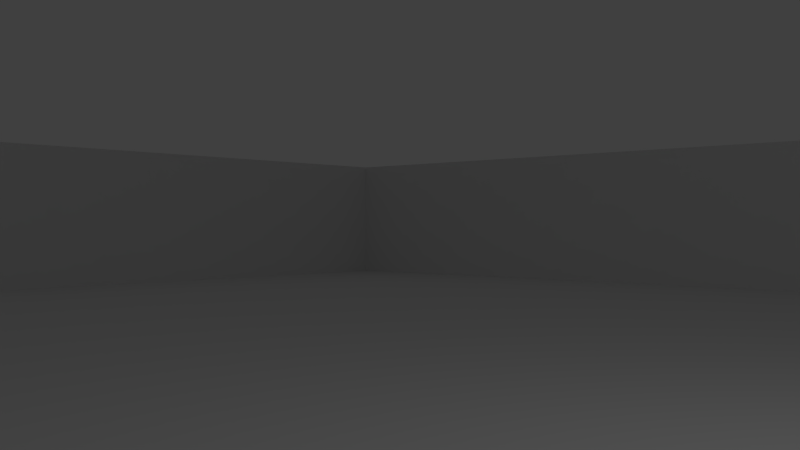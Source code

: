 # Source: example_level.blend  (saved by Blender 2.64.0; exported with 4.5.12 LTS)
import bpy
from mathutils import Matrix  # noqa: F401  (used for matrix-valued properties, if any)

bpy.ops.wm.read_factory_settings(use_empty=True)
scene = bpy.context.scene
scene.name = 'Scene'

# ---- collections
col_collection_1 = bpy.data.collections.new('Collection 1'); scene.collection.children.link(col_collection_1)

# ---- materials (node trees are filled in below, after node groups)
mat_material_001 = bpy.data.materials.new('Material.001')
mat_material_001.alpha_threshold = 0.0
mat_material_001.use_transparent_shadow = False
mat_material_001.specular_color = (0.02038, 0.02038, 0.02038)
mat_material_001.roughness = 0.5
mat_material_001.line_color = (0.0, 0.0, 0.0, 1.0)

# ---- material node trees

# ---- world
world_world = bpy.data.worlds.new('World'); scene.world = world_world
world_world.color = (0.05088, 0.05088, 0.05088)
world_world.use_sun_shadow = False
world_world.sun_shadow_jitter_overblur = 0.0
world_world.cycles.sampling_method = 'MANUAL'
world_world.cycles.sample_map_resolution = 256

# ---- cameras
cam_camera = bpy.data.cameras.new('Camera')
cam_camera.clip_end = 100.0
cam_camera.lens = 35.0
cam_camera.sensor_width = 32.0
cam_camera.sensor_height = 18.0
cam_camera.ortho_scale = 7.314
cam_camera.dof.focus_distance = 0.0
cam_camera.dof.aperture_fstop = 128.0

# ---- lights
light_lamp = bpy.data.lights.new('Lamp', 'POINT')
light_lamp.transmission_factor = 0.0
light_lamp.cutoff_distance = 30.0
light_lamp.energy = 100.0
light_lamp.shadow_buffer_clip_start = 1.001
light_lamp.shadow_soft_size = 1.0
light_lamp.shadow_maximum_resolution = 0.006
light_lamp.use_absolute_resolution = True
light_lamp.cycles.use_multiple_importance_sampling = False

# ---- meshes
me_grid = bpy.data.meshes.new('Grid')
me_grid.from_pydata([(-20.0, 20.0, 0.0), (-17.33, 20.0, 0.0), (-14.67, 20.0, 0.0), (-12.0, 20.0, 0.0), (-9.333, 20.0, 0.0), (-6.667, 20.0, 0.0), (-4.0, 20.0, 0.0), (-1.333, 20.0, 0.0), (1.333, 20.0, 0.0), (4.0, 20.0, 0.0), (6.667, 20.0, 0.0), (9.333, 20.0, 0.0), (12.0, 20.0, 0.0), (14.67, 20.0, 0.0), (17.33, 20.0, 0.0), (20.0, 20.0, 0.0), (-20.0, 17.33, 0.0), (-17.33, 17.33, 0.0), (-14.67, 17.33, 0.0), (-12.0, 17.33, 0.0), (-9.333, 17.33, 0.0), (-6.667, 17.33, 0.0), (-4.0, 17.33, 0.0), (-1.333, 17.33, 0.0), (1.333, 17.33, 0.0), (4.0, 17.33, 0.0), (6.667, 17.33, 0.0), (9.333, 17.33, 0.0), (12.0, 17.33, 0.0), (14.67, 17.33, 0.0), (17.33, 17.33, 0.0), (20.0, 17.33, 0.0), (-20.0, 14.67, 0.0), (-17.33, 14.67, 0.0), (-14.67, 14.67, 0.0), (-12.0, 14.67, 0.0), (-9.333, 14.67, 0.0), (-6.667, 14.67, 0.0), (-4.0, 14.67, 0.0), (-1.333, 14.67, 0.0), (1.333, 14.67, 0.0), (4.0, 14.67, 0.0), (6.667, 14.67, 0.0), (9.333, 14.67, 0.0), (12.0, 14.67, 0.0), (14.67, 14.67, 0.0), (17.33, 14.67, 0.0), (20.0, 14.67, 0.0), (-20.0, 12.0, 0.0), (-17.33, 12.0, 0.0), (-14.67, 12.0, 0.0), (-12.0, 12.0, 0.0), (-9.333, 12.0, 0.0), (-6.667, 12.0, 0.0), (-4.0, 12.0, 0.0), (-1.333, 12.0, 0.0), (1.333, 12.0, 0.0), (4.0, 12.0, 0.0), (6.667, 12.0, 0.0), (9.333, 12.0, 0.0), (12.0, 12.0, 0.0), (14.67, 12.0, 0.0), (17.33, 12.0, 0.0), (20.0, 12.0, 0.0), (-20.0, 9.333, 0.0), (-17.33, 9.333, 0.0), (-14.67, 9.333, 0.0), (-12.0, 9.333, 0.0), (-9.333, 9.333, 0.0), (-6.667, 9.333, 0.0), (-4.0, 9.333, 0.0), (-1.333, 9.333, 0.0), (1.333, 9.333, 0.0), (4.0, 9.333, 0.0), (6.667, 9.333, 0.0), (9.333, 9.333, 0.0), (12.0, 9.333, 0.0), (14.67, 9.333, 0.0), (17.33, 9.333, 0.0), (20.0, 9.333, 0.0), (-20.0, 6.667, 0.0), (-17.33, 6.667, 0.0), (-14.67, 6.667, 0.0), (-12.0, 6.667, 0.0), (-9.333, 6.667, 0.0), (-6.667, 6.667, 0.0), (-4.0, 6.667, 0.0), (-1.333, 6.667, 0.0), (1.333, 6.667, 0.0), (4.0, 6.667, 0.0), (6.667, 6.667, 0.0), (9.333, 6.667, 0.0), (12.0, 6.667, 0.0), (14.67, 6.667, 0.0), (17.33, 6.667, 0.0), (20.0, 6.667, 0.0), (-20.0, 4.0, 0.0), (-17.33, 4.0, 0.0), (-14.67, 4.0, 0.0), (-12.0, 4.0, 0.0), (-9.333, 4.0, 0.0), (-6.667, 4.0, 0.0), (-4.0, 4.0, 0.0), (-1.333, 4.0, 0.0), (1.333, 4.0, 0.0), (4.0, 4.0, 0.0), (6.667, 4.0, 0.0), (9.333, 4.0, 0.0), (12.0, 4.0, 0.0), (14.67, 4.0, 0.0), (17.33, 4.0, 0.0), (20.0, 4.0, 0.0), (-20.0, 1.333, 0.0), (-17.33, 1.333, 0.0), (-14.67, 1.333, 0.0), (-12.0, 1.333, 0.0), (-9.333, 1.333, 0.0), (-6.667, 1.333, 0.0), (-4.0, 1.333, 0.0), (-1.333, 1.333, 0.0), (1.333, 1.333, 0.0), (4.0, 1.333, 0.0), (6.667, 1.333, 0.0), (9.333, 1.333, 0.0), (12.0, 1.333, 0.0), (14.67, 1.333, 0.0), (17.33, 1.333, 0.0), (20.0, 1.333, 0.0), (-20.0, -1.333, 0.0), (-17.33, -1.333, 0.0), (-14.67, -1.333, 0.0), (-12.0, -1.333, 0.0), (-9.333, -1.333, 0.0), (-6.667, -1.333, 0.0), (-4.0, -1.333, 0.0), (-1.333, -1.333, 0.0), (1.333, -1.333, 0.0), (4.0, -1.333, 0.0), (6.667, -1.333, 0.0), (9.333, -1.333, 0.0), (12.0, -1.333, 0.0), (14.67, -1.333, 0.0), (17.33, -1.333, 0.0), (20.0, -1.333, 0.0), (-20.0, -4.0, 0.0), (-17.33, -4.0, 0.0), (-14.67, -4.0, 0.0), (-12.0, -4.0, 0.0), (-9.333, -4.0, 0.0), (-6.667, -4.0, 0.0), (-4.0, -4.0, 0.0), (-1.333, -4.0, 0.0), (1.333, -4.0, 0.0), (4.0, -4.0, 0.0), (6.667, -4.0, 0.0), (9.333, -4.0, 0.0), (12.0, -4.0, 0.0), (14.67, -4.0, 0.0), (17.33, -4.0, 0.0), (20.0, -4.0, 0.0), (-20.0, -6.667, 0.0), (-17.33, -6.667, 0.0), (-14.67, -6.667, 0.0), (-12.0, -6.667, 0.0), (-9.333, -6.667, 0.0), (-6.667, -6.667, 0.0), (-4.0, -6.667, 0.0), (-1.333, -6.667, 0.0), (1.333, -6.667, 0.0), (4.0, -6.667, 0.0), (6.667, -6.667, 0.0), (9.333, -6.667, 0.0), (12.0, -6.667, 0.0), (14.67, -6.667, 0.0), (17.33, -6.667, 0.0), (20.0, -6.667, 0.0), (-20.0, -9.333, 0.0), (-17.33, -9.333, 0.0), (-14.67, -9.333, 0.0), (-12.0, -9.333, 0.0), (-9.333, -9.333, 0.0), (-6.667, -9.333, 0.0), (-4.0, -9.333, 0.0), (-1.333, -9.333, 0.0), (1.333, -9.333, 0.0), (4.0, -9.333, 0.0), (6.667, -9.333, 0.0), (9.333, -9.333, 0.0), (12.0, -9.333, 0.0), (14.67, -9.333, 0.0), (17.33, -9.333, 0.0), (20.0, -9.333, 0.0), (-20.0, -12.0, 0.0), (-17.33, -12.0, 0.0), (-14.67, -12.0, 0.0), (-12.0, -12.0, 0.0), (-9.333, -12.0, 0.0), (-6.667, -12.0, 0.0), (-4.0, -12.0, 0.0), (-1.333, -12.0, 0.0), (1.333, -12.0, 0.0), (4.0, -12.0, 0.0), (6.667, -12.0, 0.0), (9.333, -12.0, 0.0), (12.0, -12.0, 0.0), (14.67, -12.0, 0.0), (17.33, -12.0, 0.0), (20.0, -12.0, 0.0), (-20.0, -14.67, 0.0), (-17.33, -14.67, 0.0), (-14.67, -14.67, 0.0), (-12.0, -14.67, 0.0), (-9.333, -14.67, 0.0), (-6.667, -14.67, 0.0), (-4.0, -14.67, 0.0), (-1.333, -14.67, 0.0), (1.333, -14.67, 0.0), (4.0, -14.67, 0.0), (6.667, -14.67, 0.0), (9.333, -14.67, 0.0), (12.0, -14.67, 0.0), (14.67, -14.67, 0.0), (17.33, -14.67, 0.0), (20.0, -14.67, 0.0), (-20.0, -17.33, 0.0), (-17.33, -17.33, 0.0), (-14.67, -17.33, 0.0), (-12.0, -17.33, 0.0), (-9.333, -17.33, 0.0), (-6.667, -17.33, 0.0), (-4.0, -17.33, 0.0), (-1.333, -17.33, 0.0), (1.333, -17.33, 0.0), (4.0, -17.33, 0.0), (6.667, -17.33, 0.0), (9.333, -17.33, 0.0), (12.0, -17.33, 0.0), (14.67, -17.33, 0.0), (17.33, -17.33, 0.0), (20.0, -17.33, 0.0), (-20.0, -20.0, 0.0), (-17.33, -20.0, 0.0), (-14.67, -20.0, 0.0), (-12.0, -20.0, 0.0), (-9.333, -20.0, 0.0), (-6.667, -20.0, 0.0), (-4.0, -20.0, 0.0), (-1.333, -20.0, 0.0), (1.333, -20.0, 0.0), (4.0, -20.0, 0.0), (6.667, -20.0, 0.0), (9.333, -20.0, 0.0), (12.0, -20.0, 0.0), (14.67, -20.0, 0.0), (17.33, -20.0, 0.0), (20.0, -20.0, 0.0), (-20.0, 20.0, 4.0), (-17.33, 20.0, 4.0), (-14.67, 20.0, 4.0), (-12.0, 20.0, 4.0), (-9.333, 20.0, 4.0), (-6.667, 20.0, 4.0), (-4.0, 20.0, 4.0), (-1.333, 20.0, 4.0), (1.333, 20.0, 4.0), (4.0, 20.0, 4.0), (6.667, 20.0, 4.0), (9.333, 20.0, 4.0), (12.0, 20.0, 4.0), (14.67, 20.0, 4.0), (17.33, 20.0, 4.0), (20.0, 20.0, 4.0), (-20.0, 17.33, 4.0), (20.0, 17.33, 4.0), (-20.0, 14.67, 4.0), (20.0, 14.67, 4.0), (-20.0, 12.0, 4.0), (20.0, 12.0, 4.0), (-20.0, 9.333, 4.0), (20.0, 9.333, 4.0), (-20.0, 6.667, 4.0), (20.0, 6.667, 4.0), (-20.0, 4.0, 4.0), (20.0, 4.0, 4.0), (-20.0, 1.333, 4.0), (20.0, 1.333, 4.0), (-20.0, -1.333, 4.0), (20.0, -1.333, 4.0), (-20.0, -4.0, 4.0), (20.0, -4.0, 4.0), (-20.0, -6.667, 4.0), (20.0, -6.667, 4.0), (-20.0, -9.333, 4.0), (20.0, -9.333, 4.0), (-20.0, -12.0, 4.0), (20.0, -12.0, 4.0), (-20.0, -14.67, 4.0), (20.0, -14.67, 4.0), (-20.0, -17.33, 4.0), (20.0, -17.33, 4.0), (-20.0, -20.0, 4.0), (-17.33, -20.0, 4.0), (-14.67, -20.0, 4.0), (-12.0, -20.0, 4.0), (-9.333, -20.0, 4.0), (-6.667, -20.0, 4.0), (-4.0, -20.0, 4.0), (-1.333, -20.0, 4.0), (1.333, -20.0, 4.0), (4.0, -20.0, 4.0), (6.667, -20.0, 4.0), (9.333, -20.0, 4.0), (12.0, -20.0, 4.0), (14.67, -20.0, 4.0), (17.33, -20.0, 4.0), (20.0, -20.0, 4.0)], [], [(21, 22, 6, 5), (16, 17, 1, 0), (27, 28, 12, 11), (22, 23, 7, 6), (17, 18, 2, 1), (28, 29, 13, 12), (23, 24, 8, 7), (18, 19, 3, 2), (29, 30, 14, 13), (24, 25, 9, 8), (19, 20, 4, 3), (30, 31, 15, 14), (25, 26, 10, 9), (20, 21, 5, 4), (26, 27, 11, 10), (38, 39, 23, 22), (33, 34, 18, 17), (44, 45, 29, 28), (39, 40, 24, 23), (34, 35, 19, 18), (45, 46, 30, 29), (40, 41, 25, 24), (35, 36, 20, 19), (46, 47, 31, 30), (41, 42, 26, 25), (36, 37, 21, 20), (42, 43, 27, 26), (37, 38, 22, 21), (32, 33, 17, 16), (43, 44, 28, 27), (60, 61, 45, 44), (55, 56, 40, 39), (50, 51, 35, 34), (61, 62, 46, 45), (56, 57, 41, 40), (51, 52, 36, 35), (62, 63, 47, 46), (57, 58, 42, 41), (52, 53, 37, 36), (58, 59, 43, 42), (53, 54, 38, 37), (48, 49, 33, 32), (59, 60, 44, 43), (54, 55, 39, 38), (49, 50, 34, 33), (66, 67, 51, 50), (77, 78, 62, 61), (72, 73, 57, 56), (67, 68, 52, 51), (78, 79, 63, 62), (73, 74, 58, 57), (68, 69, 53, 52), (74, 75, 59, 58), (69, 70, 54, 53), (64, 65, 49, 48), (75, 76, 60, 59), (70, 71, 55, 54), (65, 66, 50, 49), (76, 77, 61, 60), (71, 72, 56, 55), (88, 89, 73, 72), (83, 84, 68, 67), (94, 95, 79, 78), (89, 90, 74, 73), (84, 85, 69, 68), (90, 91, 75, 74), (85, 86, 70, 69), (80, 81, 65, 64), (91, 92, 76, 75), (86, 87, 71, 70), (81, 82, 66, 65), (92, 93, 77, 76), (87, 88, 72, 71), (82, 83, 67, 66), (93, 94, 78, 77), (110, 111, 95, 94), (105, 106, 90, 89), (100, 101, 85, 84), (106, 107, 91, 90), (101, 102, 86, 85), (96, 97, 81, 80), (107, 108, 92, 91), (102, 103, 87, 86), (97, 98, 82, 81), (108, 109, 93, 92), (103, 104, 88, 87), (98, 99, 83, 82), (109, 110, 94, 93), (104, 105, 89, 88), (99, 100, 84, 83), (122, 123, 107, 106), (117, 118, 102, 101), (112, 113, 97, 96), (123, 124, 108, 107), (118, 119, 103, 102), (113, 114, 98, 97), (124, 125, 109, 108), (119, 120, 104, 103), (114, 115, 99, 98), (125, 126, 110, 109), (120, 121, 105, 104), (115, 116, 100, 99), (126, 127, 111, 110), (121, 122, 106, 105), (116, 117, 101, 100), (133, 134, 118, 117), (128, 129, 113, 112), (139, 140, 124, 123), (134, 135, 119, 118), (129, 130, 114, 113), (140, 141, 125, 124), (135, 136, 120, 119), (130, 131, 115, 114), (141, 142, 126, 125), (136, 137, 121, 120), (131, 132, 116, 115), (142, 143, 127, 126), (137, 138, 122, 121), (132, 133, 117, 116), (138, 139, 123, 122), (155, 156, 140, 139), (150, 151, 135, 134), (145, 146, 130, 129), (156, 157, 141, 140), (151, 152, 136, 135), (146, 147, 131, 130), (157, 158, 142, 141), (152, 153, 137, 136), (147, 148, 132, 131), (158, 159, 143, 142), (153, 154, 138, 137), (148, 149, 133, 132), (154, 155, 139, 138), (149, 150, 134, 133), (144, 145, 129, 128), (161, 162, 146, 145), (172, 173, 157, 156), (167, 168, 152, 151), (162, 163, 147, 146), (173, 174, 158, 157), (168, 169, 153, 152), (163, 164, 148, 147), (174, 175, 159, 158), (169, 170, 154, 153), (164, 165, 149, 148), (170, 171, 155, 154), (165, 166, 150, 149), (160, 161, 145, 144), (171, 172, 156, 155), (166, 167, 151, 150), (183, 184, 168, 167), (178, 179, 163, 162), (189, 190, 174, 173), (184, 185, 169, 168), (179, 180, 164, 163), (190, 191, 175, 174), (185, 186, 170, 169), (180, 181, 165, 164), (186, 187, 171, 170), (181, 182, 166, 165), (176, 177, 161, 160), (187, 188, 172, 171), (182, 183, 167, 166), (177, 178, 162, 161), (188, 189, 173, 172), (205, 206, 190, 189), (200, 201, 185, 184), (195, 196, 180, 179), (206, 207, 191, 190), (201, 202, 186, 185), (196, 197, 181, 180), (202, 203, 187, 186), (197, 198, 182, 181), (192, 193, 177, 176), (203, 204, 188, 187), (198, 199, 183, 182), (193, 194, 178, 177), (204, 205, 189, 188), (199, 200, 184, 183), (194, 195, 179, 178), (222, 223, 207, 206), (217, 218, 202, 201), (212, 213, 197, 196), (218, 219, 203, 202), (213, 214, 198, 197), (208, 209, 193, 192), (219, 220, 204, 203), (214, 215, 199, 198), (209, 210, 194, 193), (220, 221, 205, 204), (215, 216, 200, 199), (210, 211, 195, 194), (221, 222, 206, 205), (216, 217, 201, 200), (211, 212, 196, 195), (228, 229, 213, 212), (234, 235, 219, 218), (229, 230, 214, 213), (224, 225, 209, 208), (235, 236, 220, 219), (230, 231, 215, 214), (225, 226, 210, 209), (236, 237, 221, 220), (231, 232, 216, 215), (226, 227, 211, 210), (237, 238, 222, 221), (232, 233, 217, 216), (227, 228, 212, 211), (238, 239, 223, 222), (233, 234, 218, 217), (250, 251, 235, 234), (245, 246, 230, 229), (240, 241, 225, 224), (251, 252, 236, 235), (246, 247, 231, 230), (241, 242, 226, 225), (252, 253, 237, 236), (247, 248, 232, 231), (242, 243, 227, 226), (253, 254, 238, 237), (248, 249, 233, 232), (243, 244, 228, 227), (254, 255, 239, 238), (249, 250, 234, 233), (244, 245, 229, 228), (297, 295, 207, 223), (9, 10, 266, 265), (12, 13, 269, 268), (294, 296, 208, 192), (281, 279, 79, 95), (256, 272, 16, 0), (283, 281, 95, 111), (301, 302, 242, 241), (291, 289, 159, 175), (304, 305, 245, 244), (307, 308, 248, 247), (280, 282, 96, 80), (310, 311, 251, 250), (313, 314, 254, 253), (275, 273, 31, 47), (282, 284, 112, 96), (1, 2, 258, 257), (4, 5, 261, 260), (7, 8, 264, 263), (10, 11, 267, 266), (13, 14, 270, 269), (289, 287, 143, 159), (286, 288, 144, 128), (278, 280, 80, 64), (296, 298, 224, 208), (299, 297, 223, 239), (302, 303, 243, 242), (305, 306, 246, 245), (308, 309, 249, 248), (311, 312, 252, 251), (314, 315, 255, 254), (298, 300, 240, 224), (272, 274, 32, 16), (285, 283, 111, 127), (295, 293, 191, 207), (292, 294, 192, 176), (287, 285, 127, 143), (279, 277, 63, 79), (2, 3, 259, 258), (276, 278, 64, 48), (5, 6, 262, 261), (8, 9, 265, 264), (11, 12, 268, 267), (14, 15, 271, 270), (273, 271, 15, 31), (300, 301, 241, 240), (303, 304, 244, 243), (306, 307, 247, 246), (288, 290, 160, 144), (309, 310, 250, 249), (312, 313, 253, 252), (315, 299, 239, 255), (293, 291, 175, 191), (290, 292, 176, 160), (277, 275, 47, 63), (274, 276, 48, 32), (284, 286, 128, 112), (0, 1, 257, 256), (3, 4, 260, 259), (6, 7, 263, 262)])
me_grid.materials.append(mat_material_001)
me_grid.use_remesh_preserve_volume = False
me_grid.use_remesh_preserve_attributes = False
me_grid.use_mirror_vertex_groups = False
me_grid.update()

# ---- objects
ob_grid = bpy.data.objects.new('Grid', me_grid)
ob_lamp = bpy.data.objects.new('Lamp', light_lamp)
ob_camera = bpy.data.objects.new('Camera', cam_camera)

# ---- transforms, parenting, visibility, modifiers, constraints
ob_grid.location = (0.0, 0.0, 0.0)
ob_grid.lineart.crease_threshold = 0.0
ob_lamp.location = (4.076, 1.005, 5.904)
ob_lamp.rotation_euler = (0.6503, 0.05522, 1.866)
ob_lamp.lock_rotations_4d = False
ob_lamp.empty_display_type = 'ARROWS'
ob_lamp.color = (0.0, 0.0, 0.0, 0.0)
ob_lamp.lineart.crease_threshold = 0.0
ob_camera.location = (3.766, -4.236, 1.762)
ob_camera.rotation_euler = (1.571, 1.794e-16, 0.7365)
ob_camera.lock_rotations_4d = False
ob_camera.empty_display_type = 'ARROWS'
ob_camera.color = (0.0, 0.0, 0.0, 0.0)
ob_camera.display_type = 'WIRE'
ob_camera.lineart.crease_threshold = 0.0

# ---- collection membership
col_collection_1.objects.link(ob_grid)
col_collection_1.objects.link(ob_lamp)
col_collection_1.objects.link(ob_camera)

# ---- scene / render settings (as saved in the file)
scene.camera = ob_camera
scene.frame_start = 1; scene.frame_end = 250; scene.frame_set(1)
scene.render.engine = 'BLENDER_EEVEE_NEXT'
scene.render.image_settings.color_mode = 'RGB'
scene.render.image_settings.compression = 90
scene.render.resolution_percentage = 50
scene.render.dither_intensity = 0.0
scene.render.bake_margin = 2
scene.render.bake_bias = 0.0
scene.cycles.use_denoising = False
scene.cycles.samples = 10
scene.cycles.sampling_pattern = 'TABULATED_SOBOL'
scene.cycles.light_sampling_threshold = 0.0
scene.cycles.use_adaptive_sampling = False
scene.cycles.use_light_tree = False
scene.cycles.blur_glossy = 0.0
scene.cycles.volume_bounces = 1
scene.cycles.pixel_filter_type = 'GAUSSIAN'
scene.cycles.sample_clamp_indirect = 0.0
scene.view_settings.view_transform = 'Standard'
bpy.context.view_layer.update()
